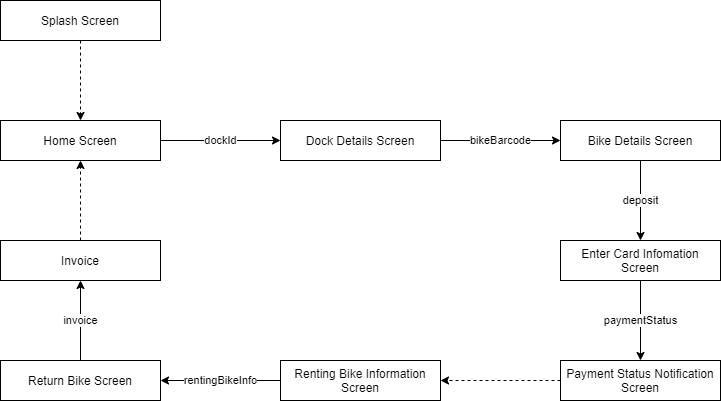

The diagram above was exported from draw.io. Its source (the exported page's mxGraphModel, read from the mxfile embedded in the PNG):
<mxGraphModel dx="1038" dy="588" grid="1" gridSize="10" guides="1" tooltips="1" connect="1" arrows="1" fold="1" page="1" pageScale="1" pageWidth="827" pageHeight="1169" math="0" shadow="0">
  <root>
    <mxCell id="0" />
    <mxCell id="1" parent="0" />
    <mxCell id="-qvNpY4uvgjStOwuudHy-11" value="dockId" style="edgeStyle=orthogonalEdgeStyle;rounded=0;orthogonalLoop=1;jettySize=auto;html=1;entryX=0;entryY=0.5;entryDx=0;entryDy=0;fontColor=default;strokeColor=default;labelBackgroundColor=default;" parent="1" source="-qvNpY4uvgjStOwuudHy-1" target="-qvNpY4uvgjStOwuudHy-3" edge="1">
      <mxGeometry relative="1" as="geometry" />
    </mxCell>
    <mxCell id="-qvNpY4uvgjStOwuudHy-1" value="Home Screen" style="rounded=0;whiteSpace=wrap;html=1;fillColor=default;strokeColor=default;fontColor=default;" parent="1" vertex="1">
      <mxGeometry x="40" y="240" width="160" height="40" as="geometry" />
    </mxCell>
    <mxCell id="-qvNpY4uvgjStOwuudHy-10" value="" style="edgeStyle=orthogonalEdgeStyle;rounded=0;orthogonalLoop=1;jettySize=auto;html=1;fontColor=default;dashed=1;strokeColor=default;labelBackgroundColor=default;" parent="1" source="-qvNpY4uvgjStOwuudHy-2" target="-qvNpY4uvgjStOwuudHy-1" edge="1">
      <mxGeometry relative="1" as="geometry" />
    </mxCell>
    <mxCell id="-qvNpY4uvgjStOwuudHy-2" value="Splash Screen" style="rounded=0;whiteSpace=wrap;html=1;fillColor=default;strokeColor=default;fontColor=default;" parent="1" vertex="1">
      <mxGeometry x="40" y="120" width="160" height="40" as="geometry" />
    </mxCell>
    <mxCell id="-qvNpY4uvgjStOwuudHy-12" value="bikeBarcode" style="edgeStyle=orthogonalEdgeStyle;rounded=0;orthogonalLoop=1;jettySize=auto;html=1;entryX=0;entryY=0.5;entryDx=0;entryDy=0;fontColor=default;" parent="1" source="-qvNpY4uvgjStOwuudHy-3" target="-qvNpY4uvgjStOwuudHy-4" edge="1">
      <mxGeometry relative="1" as="geometry" />
    </mxCell>
    <mxCell id="-qvNpY4uvgjStOwuudHy-3" value="Dock Details Screen" style="rounded=0;whiteSpace=wrap;html=1;fillColor=default;strokeColor=default;fontColor=default;" parent="1" vertex="1">
      <mxGeometry x="320" y="240" width="160" height="40" as="geometry" />
    </mxCell>
    <mxCell id="-qvNpY4uvgjStOwuudHy-13" value="deposit" style="edgeStyle=orthogonalEdgeStyle;rounded=0;orthogonalLoop=1;jettySize=auto;html=1;fontColor=default;strokeColor=default;labelBackgroundColor=default;" parent="1" source="-qvNpY4uvgjStOwuudHy-4" target="-qvNpY4uvgjStOwuudHy-5" edge="1">
      <mxGeometry relative="1" as="geometry" />
    </mxCell>
    <mxCell id="-qvNpY4uvgjStOwuudHy-4" value="Bike Details Screen" style="rounded=0;whiteSpace=wrap;html=1;fillColor=default;strokeColor=default;fontColor=default;" parent="1" vertex="1">
      <mxGeometry x="600" y="240" width="160" height="40" as="geometry" />
    </mxCell>
    <mxCell id="-qvNpY4uvgjStOwuudHy-14" value="paymentStatus" style="edgeStyle=orthogonalEdgeStyle;rounded=0;orthogonalLoop=1;jettySize=auto;html=1;entryX=0.5;entryY=0;entryDx=0;entryDy=0;fontColor=default;strokeColor=default;labelBackgroundColor=default;" parent="1" source="-qvNpY4uvgjStOwuudHy-5" target="-qvNpY4uvgjStOwuudHy-21" edge="1">
      <mxGeometry relative="1" as="geometry" />
    </mxCell>
    <mxCell id="-qvNpY4uvgjStOwuudHy-5" value="Enter Card Infomation Screen" style="rounded=0;whiteSpace=wrap;html=1;fillColor=default;strokeColor=default;fontColor=default;" parent="1" vertex="1">
      <mxGeometry x="600" y="360" width="160" height="40" as="geometry" />
    </mxCell>
    <mxCell id="-qvNpY4uvgjStOwuudHy-16" value="rentingBikeInfo" style="edgeStyle=none;rounded=0;orthogonalLoop=1;jettySize=auto;html=1;exitX=0;exitY=0.5;exitDx=0;exitDy=0;entryX=1;entryY=0.5;entryDx=0;entryDy=0;labelBackgroundColor=default;fontColor=default;strokeColor=default;" parent="1" source="-qvNpY4uvgjStOwuudHy-6" target="-qvNpY4uvgjStOwuudHy-8" edge="1">
      <mxGeometry relative="1" as="geometry" />
    </mxCell>
    <mxCell id="-qvNpY4uvgjStOwuudHy-6" value="Renting Bike Information Screen" style="rounded=0;whiteSpace=wrap;html=1;fillColor=default;strokeColor=default;fontColor=default;" parent="1" vertex="1">
      <mxGeometry x="320" y="480" width="160" height="40" as="geometry" />
    </mxCell>
    <mxCell id="-qvNpY4uvgjStOwuudHy-17" value="invoice" style="edgeStyle=none;rounded=0;orthogonalLoop=1;jettySize=auto;html=1;exitX=0.5;exitY=0;exitDx=0;exitDy=0;entryX=0.5;entryY=1;entryDx=0;entryDy=0;labelBackgroundColor=default;fontColor=default;strokeColor=default;" parent="1" source="-qvNpY4uvgjStOwuudHy-8" target="-qvNpY4uvgjStOwuudHy-9" edge="1">
      <mxGeometry relative="1" as="geometry" />
    </mxCell>
    <mxCell id="-qvNpY4uvgjStOwuudHy-8" value="Return Bike Screen" style="rounded=0;whiteSpace=wrap;html=1;fillColor=default;strokeColor=default;fontColor=default;" parent="1" vertex="1">
      <mxGeometry x="40" y="480" width="160" height="40" as="geometry" />
    </mxCell>
    <mxCell id="-qvNpY4uvgjStOwuudHy-18" style="edgeStyle=none;rounded=0;orthogonalLoop=1;jettySize=auto;html=1;entryX=0.5;entryY=1;entryDx=0;entryDy=0;labelBackgroundColor=default;fontColor=default;strokeColor=default;dashed=1;" parent="1" source="-qvNpY4uvgjStOwuudHy-9" target="-qvNpY4uvgjStOwuudHy-1" edge="1">
      <mxGeometry relative="1" as="geometry" />
    </mxCell>
    <mxCell id="-qvNpY4uvgjStOwuudHy-9" value="Invoice" style="rounded=0;whiteSpace=wrap;html=1;fillColor=default;strokeColor=default;fontColor=default;" parent="1" vertex="1">
      <mxGeometry x="40" y="360" width="160" height="40" as="geometry" />
    </mxCell>
    <mxCell id="-qvNpY4uvgjStOwuudHy-22" style="edgeStyle=none;rounded=0;orthogonalLoop=1;jettySize=auto;html=1;entryX=1;entryY=0.5;entryDx=0;entryDy=0;dashed=1;labelBackgroundColor=default;fontColor=default;strokeColor=default;" parent="1" source="-qvNpY4uvgjStOwuudHy-21" target="-qvNpY4uvgjStOwuudHy-6" edge="1">
      <mxGeometry relative="1" as="geometry" />
    </mxCell>
    <mxCell id="-qvNpY4uvgjStOwuudHy-21" value="Payment Status Notification Screen" style="rounded=0;whiteSpace=wrap;html=1;fillColor=default;strokeColor=default;fontColor=default;" parent="1" vertex="1">
      <mxGeometry x="600" y="480" width="160" height="40" as="geometry" />
    </mxCell>
  </root>
</mxGraphModel>